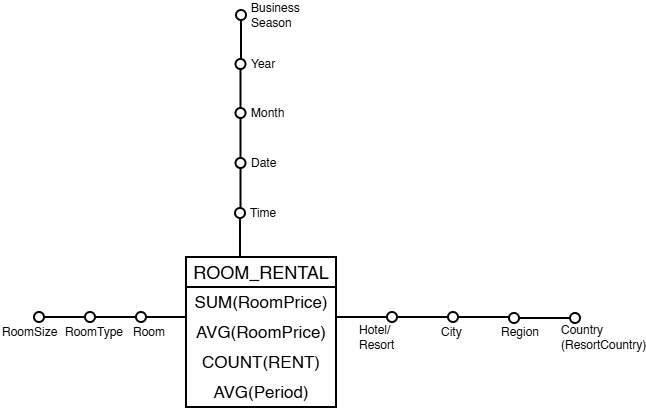

The diagram above was exported from draw.io. Its source (the exported page's mxGraphModel, read from the mxfile embedded in the PNG):
<mxGraphModel dx="860" dy="577" grid="1" gridSize="10" guides="1" tooltips="1" connect="1" arrows="1" fold="1" page="1" pageScale="1" pageWidth="827" pageHeight="1169" math="0" shadow="0">
  <root>
    <mxCell id="0" />
    <mxCell id="1" parent="0" />
    <mxCell id="ZxQzug877poqY5_972di-1" parent="1" style="swimlane;fontStyle=0;childLayout=stackLayout;horizontal=1;startSize=30;horizontalStack=0;resizeParent=1;resizeParentMax=0;resizeLast=0;collapsible=1;marginBottom=0;whiteSpace=wrap;html=1;fontSize=18;strokeWidth=2;" value="ROOM_RENTAL" vertex="1">
      <mxGeometry height="150" width="150" x="351" y="345" as="geometry">
        <mxRectangle height="40" width="180" x="410" y="300" as="alternateBounds" />
      </mxGeometry>
    </mxCell>
    <mxCell id="ZxQzug877poqY5_972di-2" parent="ZxQzug877poqY5_972di-1" style="text;strokeColor=none;fillColor=none;align=center;verticalAlign=middle;spacingLeft=4;spacingRight=4;overflow=hidden;points=[[0,0.5],[1,0.5]];portConstraint=eastwest;rotatable=0;whiteSpace=wrap;html=1;fontSize=17;strokeWidth=2;" value="&lt;li data-start=&quot;869&quot; data-end=&quot;882&quot;&gt;SUM(RoomPrice)&lt;/li&gt;" vertex="1">
      <mxGeometry height="30" width="150" y="30" as="geometry" />
    </mxCell>
    <mxCell id="ZxQzug877poqY5_972di-3" parent="ZxQzug877poqY5_972di-1" style="text;strokeColor=none;fillColor=none;align=center;verticalAlign=middle;spacingLeft=4;spacingRight=4;overflow=hidden;points=[[0,0.5],[1,0.5]];portConstraint=eastwest;rotatable=0;whiteSpace=wrap;html=1;fontSize=17;strokeWidth=2;" value="AVG(RoomPrice)" vertex="1">
      <mxGeometry height="30" width="150" y="60" as="geometry" />
    </mxCell>
    <mxCell id="ZxQzug877poqY5_972di-47" parent="ZxQzug877poqY5_972di-1" style="text;html=1;whiteSpace=wrap;strokeColor=none;fillColor=none;align=center;verticalAlign=middle;rounded=0;" value="&lt;span style=&quot;font-size: 17px;&quot;&gt;COUNT(RENT)&lt;/span&gt;" vertex="1">
      <mxGeometry height="30" width="150" y="90" as="geometry" />
    </mxCell>
    <mxCell id="ZxQzug877poqY5_972di-4" parent="ZxQzug877poqY5_972di-1" style="text;strokeColor=none;fillColor=none;align=center;verticalAlign=middle;spacingLeft=4;spacingRight=4;overflow=hidden;points=[[0,0.5],[1,0.5]];portConstraint=eastwest;rotatable=0;whiteSpace=wrap;html=1;fontSize=17;strokeWidth=2;" value="AVG(Period)" vertex="1">
      <mxGeometry height="30" width="150" y="120" as="geometry" />
    </mxCell>
    <mxCell id="ZxQzug877poqY5_972di-15" parent="1" style="ellipse;whiteSpace=wrap;html=1;aspect=fixed;fillColor=none;strokeWidth=2;" value="" vertex="1">
      <mxGeometry height="10" width="10" x="301" y="400" as="geometry" />
    </mxCell>
    <mxCell id="ZxQzug877poqY5_972di-16" edge="1" parent="1" source="ZxQzug877poqY5_972di-15" style="endArrow=none;html=1;rounded=0;exitX=1;exitY=0.5;exitDx=0;exitDy=0;strokeWidth=2;startSize=6;endSize=5;" value="">
      <mxGeometry height="50" relative="1" width="50" as="geometry">
        <mxPoint x="291" y="445" as="sourcePoint" />
        <mxPoint x="351" y="405" as="targetPoint" />
      </mxGeometry>
    </mxCell>
    <mxCell id="ZxQzug877poqY5_972di-17" parent="1" style="text;html=1;whiteSpace=wrap;strokeColor=none;fillColor=none;align=left;verticalAlign=middle;rounded=0;" value="Room" vertex="1">
      <mxGeometry height="30" width="60" x="296" y="405" as="geometry" />
    </mxCell>
    <mxCell id="ZxQzug877poqY5_972di-23" parent="1" style="text;html=1;whiteSpace=wrap;strokeColor=none;fillColor=none;align=left;verticalAlign=middle;rounded=0;" value="&lt;div&gt;Hotel/&lt;/div&gt;&lt;div&gt;Resort&lt;/div&gt;" vertex="1">
      <mxGeometry height="30" width="60" x="522" y="410" as="geometry" />
    </mxCell>
    <mxCell id="ZxQzug877poqY5_972di-21" parent="1" style="ellipse;whiteSpace=wrap;html=1;aspect=fixed;fillColor=none;strokeWidth=2;flipV=0;legacyAnchorPoints=0;" value="" vertex="1">
      <mxGeometry height="10" width="10" x="552" y="400" as="geometry" />
    </mxCell>
    <mxCell id="ZxQzug877poqY5_972di-22" edge="1" parent="1" source="ZxQzug877poqY5_972di-21" style="endArrow=none;html=1;rounded=0;exitX=0;exitY=0.5;exitDx=0;exitDy=0;strokeWidth=2;startSize=6;endSize=5;" value="">
      <mxGeometry height="50" relative="1" width="50" as="geometry">
        <mxPoint x="521" y="405" as="sourcePoint" />
        <mxPoint x="502" y="405" as="targetPoint" />
      </mxGeometry>
    </mxCell>
    <mxCell id="ZxQzug877poqY5_972di-25" parent="1" style="text;html=1;whiteSpace=wrap;strokeColor=none;fillColor=none;align=left;verticalAlign=middle;rounded=0;" value="Time" vertex="1">
      <mxGeometry height="30" width="60" x="413" y="286" as="geometry" />
    </mxCell>
    <mxCell id="ZxQzug877poqY5_972di-26" edge="1" parent="1" style="endArrow=none;html=1;rounded=0;exitX=1;exitY=0.5;exitDx=0;exitDy=0;strokeWidth=2;startSize=6;endSize=5;" value="">
      <mxGeometry height="50" relative="1" width="50" as="geometry">
        <mxPoint x="405" y="305" as="sourcePoint" />
        <mxPoint x="405" y="345" as="targetPoint" />
      </mxGeometry>
    </mxCell>
    <mxCell id="ZxQzug877poqY5_972di-27" parent="1" style="ellipse;whiteSpace=wrap;html=1;aspect=fixed;fillColor=none;strokeWidth=2;flipV=0;legacyAnchorPoints=0;rotation=-90;" value="" vertex="1">
      <mxGeometry height="10" width="10" x="400" y="296" as="geometry" />
    </mxCell>
    <mxCell id="ZxQzug877poqY5_972di-33" edge="1" parent="1" style="endArrow=none;html=1;rounded=0;exitX=1;exitY=0.5;exitDx=0;exitDy=0;strokeWidth=2;startSize=6;endSize=5;" value="">
      <mxGeometry height="50" relative="1" width="50" as="geometry">
        <mxPoint x="405.5" y="255" as="sourcePoint" />
        <mxPoint x="405.5" y="295" as="targetPoint" />
      </mxGeometry>
    </mxCell>
    <mxCell id="ZxQzug877poqY5_972di-34" parent="1" style="ellipse;whiteSpace=wrap;html=1;aspect=fixed;fillColor=none;strokeWidth=2;flipV=0;legacyAnchorPoints=0;rotation=-90;" value="" vertex="1">
      <mxGeometry height="10" width="10" x="400.5" y="246" as="geometry" />
    </mxCell>
    <mxCell id="ZxQzug877poqY5_972di-35" parent="1" style="text;html=1;whiteSpace=wrap;strokeColor=none;fillColor=none;align=left;verticalAlign=middle;rounded=0;" value="Date" vertex="1">
      <mxGeometry height="30" width="60" x="413.5" y="236" as="geometry" />
    </mxCell>
    <mxCell id="ZxQzug877poqY5_972di-36" edge="1" parent="1" style="endArrow=none;html=1;rounded=0;exitX=1;exitY=0.5;exitDx=0;exitDy=0;strokeWidth=2;startSize=6;endSize=5;" value="">
      <mxGeometry height="50" relative="1" width="50" as="geometry">
        <mxPoint x="405.5" y="205" as="sourcePoint" />
        <mxPoint x="405.5" y="245" as="targetPoint" />
      </mxGeometry>
    </mxCell>
    <mxCell id="ZxQzug877poqY5_972di-37" parent="1" style="ellipse;whiteSpace=wrap;html=1;aspect=fixed;fillColor=none;strokeWidth=2;flipV=0;legacyAnchorPoints=0;rotation=-90;" value="" vertex="1">
      <mxGeometry height="10" width="10" x="400.5" y="196" as="geometry" />
    </mxCell>
    <mxCell id="ZxQzug877poqY5_972di-38" parent="1" style="text;html=1;whiteSpace=wrap;strokeColor=none;fillColor=none;align=left;verticalAlign=middle;rounded=0;" value="Month" vertex="1">
      <mxGeometry height="30" width="60" x="413.5" y="186" as="geometry" />
    </mxCell>
    <mxCell id="ZxQzug877poqY5_972di-39" edge="1" parent="1" style="endArrow=none;html=1;rounded=0;exitX=1;exitY=0.5;exitDx=0;exitDy=0;strokeWidth=2;startSize=6;endSize=5;" value="">
      <mxGeometry height="50" relative="1" width="50" as="geometry">
        <mxPoint x="405.5" y="156" as="sourcePoint" />
        <mxPoint x="405.5" y="196" as="targetPoint" />
      </mxGeometry>
    </mxCell>
    <mxCell id="ZxQzug877poqY5_972di-40" parent="1" style="ellipse;whiteSpace=wrap;html=1;aspect=fixed;fillColor=none;strokeWidth=2;flipV=0;legacyAnchorPoints=0;rotation=-90;" value="" vertex="1">
      <mxGeometry height="10" width="10" x="400.5" y="147" as="geometry" />
    </mxCell>
    <mxCell id="ZxQzug877poqY5_972di-41" parent="1" style="text;html=1;whiteSpace=wrap;strokeColor=none;fillColor=none;align=left;verticalAlign=middle;rounded=0;" value="Year" vertex="1">
      <mxGeometry height="30" width="60" x="413.5" y="137" as="geometry" />
    </mxCell>
    <mxCell id="ZxQzug877poqY5_972di-42" edge="1" parent="1" style="endArrow=none;html=1;rounded=0;exitX=1;exitY=0.5;exitDx=0;exitDy=0;strokeWidth=2;startSize=6;endSize=5;" value="">
      <mxGeometry height="50" relative="1" width="50" as="geometry">
        <mxPoint x="406" y="107" as="sourcePoint" />
        <mxPoint x="406" y="147" as="targetPoint" />
      </mxGeometry>
    </mxCell>
    <mxCell id="ZxQzug877poqY5_972di-43" parent="1" style="ellipse;whiteSpace=wrap;html=1;aspect=fixed;fillColor=none;strokeWidth=2;flipV=0;legacyAnchorPoints=0;rotation=-90;" value="" vertex="1">
      <mxGeometry height="10" width="10" x="401" y="98" as="geometry" />
    </mxCell>
    <mxCell id="ZxQzug877poqY5_972di-44" parent="1" style="text;html=1;whiteSpace=wrap;strokeColor=none;fillColor=none;align=left;verticalAlign=middle;rounded=0;" value="Business&lt;div&gt;Season&lt;/div&gt;" vertex="1">
      <mxGeometry height="30" width="60" x="414" y="88" as="geometry" />
    </mxCell>
    <mxCell id="ZxQzug877poqY5_972di-45" parent="1" style="ellipse;whiteSpace=wrap;html=1;aspect=fixed;fillColor=none;strokeWidth=2;" value="" vertex="1">
      <mxGeometry height="10" width="10" x="250" y="400" as="geometry" />
    </mxCell>
    <mxCell id="ZxQzug877poqY5_972di-46" edge="1" parent="1" source="ZxQzug877poqY5_972di-45" style="endArrow=none;html=1;rounded=0;exitX=1;exitY=0.5;exitDx=0;exitDy=0;strokeWidth=2;startSize=6;endSize=5;" value="">
      <mxGeometry height="50" relative="1" width="50" as="geometry">
        <mxPoint x="240" y="445" as="sourcePoint" />
        <mxPoint x="300" y="405" as="targetPoint" />
      </mxGeometry>
    </mxCell>
    <mxCell id="ZxQzug877poqY5_972di-48" parent="1" style="ellipse;whiteSpace=wrap;html=1;aspect=fixed;fillColor=none;strokeWidth=2;" value="" vertex="1">
      <mxGeometry height="10" width="10" x="199" y="400" as="geometry" />
    </mxCell>
    <mxCell id="ZxQzug877poqY5_972di-49" edge="1" parent="1" source="ZxQzug877poqY5_972di-48" style="endArrow=none;html=1;rounded=0;exitX=1;exitY=0.5;exitDx=0;exitDy=0;strokeWidth=2;startSize=6;endSize=5;" value="">
      <mxGeometry height="50" relative="1" width="50" as="geometry">
        <mxPoint x="189" y="445" as="sourcePoint" />
        <mxPoint x="249" y="405" as="targetPoint" />
      </mxGeometry>
    </mxCell>
    <mxCell id="ZxQzug877poqY5_972di-53" parent="1" style="text;html=1;whiteSpace=wrap;strokeColor=none;fillColor=none;align=left;verticalAlign=middle;rounded=0;" value="RoomType" vertex="1">
      <mxGeometry height="30" width="60" x="228" y="405" as="geometry" />
    </mxCell>
    <mxCell id="ZxQzug877poqY5_972di-80" parent="1" style="text;html=1;whiteSpace=wrap;strokeColor=none;fillColor=none;align=left;verticalAlign=middle;rounded=0;" value="RoomSize" vertex="1">
      <mxGeometry height="30" width="60" x="165" y="405" as="geometry" />
    </mxCell>
    <mxCell id="ZxQzug877poqY5_972di-81" parent="1" style="text;html=1;whiteSpace=wrap;strokeColor=none;fillColor=none;align=left;verticalAlign=middle;rounded=0;" value="&lt;div&gt;City&lt;/div&gt;" vertex="1">
      <mxGeometry height="30" width="60" x="604" y="405" as="geometry" />
    </mxCell>
    <mxCell id="ZxQzug877poqY5_972di-82" parent="1" style="ellipse;whiteSpace=wrap;html=1;aspect=fixed;fillColor=none;strokeWidth=2;flipV=0;legacyAnchorPoints=0;" value="" vertex="1">
      <mxGeometry height="10" width="10" x="613" y="400" as="geometry" />
    </mxCell>
    <mxCell id="ZxQzug877poqY5_972di-83" edge="1" parent="1" source="ZxQzug877poqY5_972di-82" style="endArrow=none;html=1;rounded=0;exitX=0;exitY=0.5;exitDx=0;exitDy=0;strokeWidth=2;startSize=6;endSize=5;" value="">
      <mxGeometry height="50" relative="1" width="50" as="geometry">
        <mxPoint x="582" y="405" as="sourcePoint" />
        <mxPoint x="563" y="405" as="targetPoint" />
      </mxGeometry>
    </mxCell>
    <mxCell id="ZxQzug877poqY5_972di-84" parent="1" style="text;html=1;whiteSpace=wrap;strokeColor=none;fillColor=none;align=left;verticalAlign=middle;rounded=0;" value="&lt;div&gt;Region&lt;/div&gt;" vertex="1">
      <mxGeometry height="30" width="60" x="664" y="405" as="geometry" />
    </mxCell>
    <mxCell id="ZxQzug877poqY5_972di-85" parent="1" style="ellipse;whiteSpace=wrap;html=1;aspect=fixed;fillColor=none;strokeWidth=2;flipV=0;legacyAnchorPoints=0;" value="" vertex="1">
      <mxGeometry height="10" width="10" x="674" y="401" as="geometry" />
    </mxCell>
    <mxCell id="ZxQzug877poqY5_972di-86" edge="1" parent="1" style="endArrow=none;html=1;rounded=0;exitX=0;exitY=0.5;exitDx=0;exitDy=0;strokeWidth=2;startSize=6;endSize=5;" value="">
      <mxGeometry height="50" relative="1" width="50" as="geometry">
        <mxPoint x="674" y="405" as="sourcePoint" />
        <mxPoint x="624" y="405" as="targetPoint" />
      </mxGeometry>
    </mxCell>
    <mxCell id="ZxQzug877poqY5_972di-87" parent="1" style="text;html=1;whiteSpace=wrap;strokeColor=none;fillColor=none;align=left;verticalAlign=middle;rounded=0;" value="&lt;div&gt;Country&lt;/div&gt;&lt;div&gt;(ResortCountry)&lt;/div&gt;" vertex="1">
      <mxGeometry height="30" width="60" x="724" y="410" as="geometry" />
    </mxCell>
    <mxCell id="ZxQzug877poqY5_972di-88" parent="1" style="ellipse;whiteSpace=wrap;html=1;aspect=fixed;fillColor=none;strokeWidth=2;flipV=0;legacyAnchorPoints=0;" value="" vertex="1">
      <mxGeometry height="10" width="10" x="735" y="401" as="geometry" />
    </mxCell>
    <mxCell id="ZxQzug877poqY5_972di-89" edge="1" parent="1" source="ZxQzug877poqY5_972di-88" style="endArrow=none;html=1;rounded=0;exitX=0;exitY=0.5;exitDx=0;exitDy=0;strokeWidth=2;startSize=6;endSize=5;" value="">
      <mxGeometry height="50" relative="1" width="50" as="geometry">
        <mxPoint x="704" y="406" as="sourcePoint" />
        <mxPoint x="685" y="406" as="targetPoint" />
      </mxGeometry>
    </mxCell>
  </root>
</mxGraphModel>